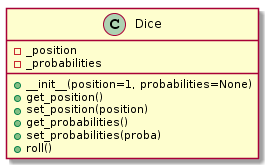

The diagram above was rendered by PlantUML. Its source (embedded in the PNG):
@startuml
class Dice {
  -_position
  -_probabilities
  + __init__(position=1, probabilities=None)
  +get_position()
  +set_position(position)
  +get_probabilities()
  +set_probabilities(proba)
  +roll()
}
@enduml